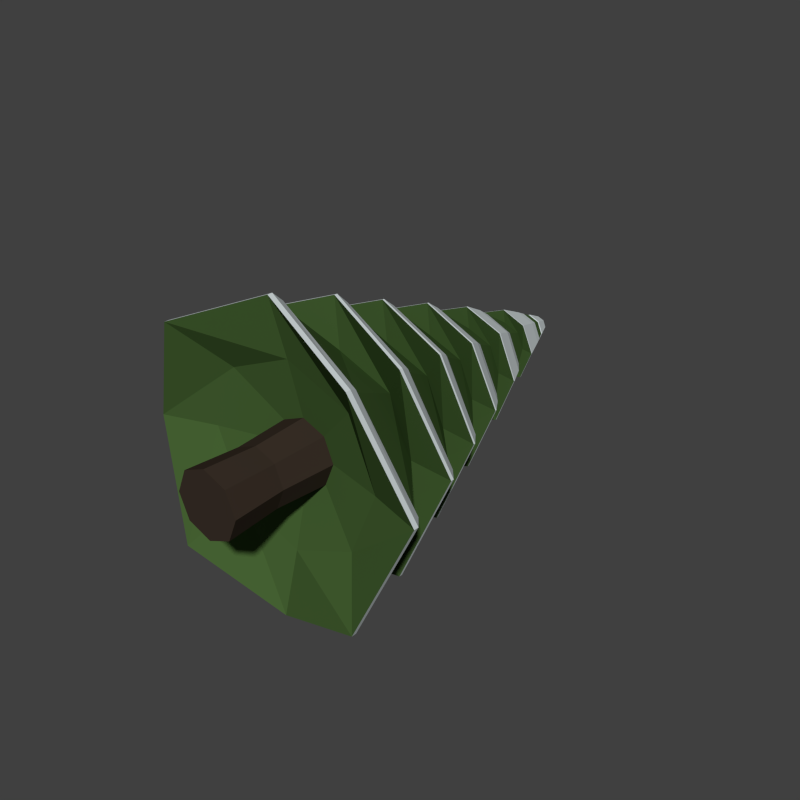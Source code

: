 # Source: arvore1.blend  (saved by Blender 2.78.0; exported with 4.5.12 LTS)
import bpy
from mathutils import Matrix  # noqa: F401  (used for matrix-valued properties, if any)

bpy.ops.wm.read_factory_settings(use_empty=True)
scene = bpy.context.scene
scene.name = 'Scene'

# ---- collections
col_collection_1 = bpy.data.collections.new('Collection 1'); scene.collection.children.link(col_collection_1)

# ---- materials (node trees are filled in below, after node groups)
mat_snow_leaves = bpy.data.materials.new('Snow_Leaves')
mat_snow_leaves.alpha_threshold = 0.0
mat_snow_leaves.diffuse_color = (0.05951, 0.1195, 0.0319, 1.0)
mat_snow_leaves.roughness = 0.5
mat_snow_branches = bpy.data.materials.new('Snow_Branches')
mat_snow_branches.alpha_threshold = 0.0
mat_snow_branches.diffuse_color = (0.04231, 0.02956, 0.02122, 1.0)
mat_snow_branches.roughness = 0.5
mat_snow = bpy.data.materials.new('Snow')
mat_snow.alpha_threshold = 0.0
mat_snow.diffuse_color = (0.624, 0.6867, 0.6939, 1.0)
mat_snow.roughness = 0.5

# ---- material node trees
mat_snow_leaves.use_nodes = True; mat_snow_leaves.node_tree.nodes.clear()
_N = mat_snow_leaves.node_tree.nodes; _L = mat_snow_leaves.node_tree.links
n0 = _N.new('ShaderNodeOutputMaterial'); n0.name = 'Material Output'; n0.location = (300, 300)
n1 = _N.new('ShaderNodeBsdfDiffuse'); n1.name = 'Diffuse BSDF'; n1.location = (10, 300)
n1.inputs[0].default_value = (0.05951, 0.1195, 0.0319, 1.0)
_L.new(n1.outputs[0], n0.inputs[0])
n0.is_active_output = True
mat_snow_branches.use_nodes = True; mat_snow_branches.node_tree.nodes.clear()
_N = mat_snow_branches.node_tree.nodes; _L = mat_snow_branches.node_tree.links
n0 = _N.new('ShaderNodeOutputMaterial'); n0.name = 'Material Output'; n0.location = (300, 300)
n1 = _N.new('ShaderNodeBsdfDiffuse'); n1.name = 'Diffuse BSDF'; n1.location = (10, 300)
n1.inputs[0].default_value = (0.04231, 0.02956, 0.02122, 1.0)
_L.new(n1.outputs[0], n0.inputs[0])
n0.is_active_output = True
mat_snow.use_nodes = True; mat_snow.node_tree.nodes.clear()
_N = mat_snow.node_tree.nodes; _L = mat_snow.node_tree.links
n0 = _N.new('ShaderNodeOutputMaterial'); n0.name = 'Material Output'; n0.location = (300, 300)
n1 = _N.new('ShaderNodeBsdfDiffuse'); n1.name = 'Diffuse BSDF'; n1.location = (10, 300)
n1.inputs[0].default_value = (0.624, 0.6867, 0.6939, 1.0)
_L.new(n1.outputs[0], n0.inputs[0])
n0.is_active_output = True

# ---- world
world_world = bpy.data.worlds.new('World'); scene.world = world_world
world_world.color = (0.05088, 0.05088, 0.05088)
world_world.use_sun_shadow = False
world_world.sun_shadow_jitter_overblur = 0.0
world_world.cycles.sampling_method = 'NONE'
world_world.cycles.sample_map_resolution = 256

# ---- meshes
me_cylinder_003 = bpy.data.meshes.new('Cylinder.003')
me_cylinder_003.from_pydata([(1.374e-08, 1.522, -1.5), (1.061, 1.522, -1.061), (1.5, 1.522, -1.385e-08), (1.061, 1.522, 1.061), (-1.174e-07, 1.522, 1.5), (-1.061, 1.522, 1.061), (-1.5, 1.522, -1.331e-07), (-1.061, 1.522, -1.061), (1.206e-08, 2.522, -1.275), (1.038e-08, 3.522, -1.05), (8.708e-09, 4.522, -0.825), (7.031e-09, 5.522, -0.6), (5.355e-09, 6.522, -0.375), (0.2652, 6.522, -0.2652), (0.4243, 5.522, -0.4243), (0.5834, 4.522, -0.5834), (0.7425, 3.522, -0.7425), (0.9016, 2.522, -0.9016), (0.375, 6.522, -9.334e-08), (0.6, 5.522, -5.916e-09), (0.825, 4.522, -3.953e-07), (1.05, 3.522, -6.949e-08), (1.275, 2.522, 1.793e-08), (0.2652, 6.522, 0.2652), (0.4243, 5.522, 0.4243), (0.5834, 4.522, 0.5834), (0.7425, 3.522, 0.7425), (0.9016, 2.522, 0.9016), (-2.743e-08, 6.522, 0.375), (-4.542e-08, 5.522, 0.6), (-6.342e-08, 4.522, 0.825), (-8.141e-08, 3.522, 1.05), (-9.94e-08, 2.522, 1.275), (-0.2652, 6.522, 0.2652), (-0.4243, 5.522, 0.4243), (-0.5834, 4.522, 0.5834), (-0.7425, 3.522, 0.7425), (-0.9016, 2.522, 0.9016), (-0.375, 6.522, -9.334e-08), (-0.6, 5.522, -4.828e-07), (-0.825, 4.522, -3.953e-07), (-1.05, 3.522, -6.949e-08), (-1.275, 2.522, -2.205e-07), (-0.2652, 6.522, -0.2652), (-0.4243, 5.522, -0.4243), (-0.5834, 4.522, -0.5834), (-0.7425, 3.522, -0.7425), (-0.9016, 2.522, -0.9016), (1.369e-08, 6.475, -0.6147), (0.4206, 6.432, -0.4626), (0.5868, 6.475, -8.92e-08), (0.4206, 6.432, 0.4626), (-3.494e-08, 6.475, 0.6147), (-0.4206, 6.432, 0.4626), (-0.5868, 6.475, -8.92e-08), (-0.4206, 6.432, -0.4626), (2.324e-08, 5.444, -0.9946), (0.6805, 5.385, -0.7485), (0.9493, 5.444, 9.164e-10), (0.6805, 5.385, 0.7485), (-5.544e-08, 5.444, 0.9946), (-0.6805, 5.385, 0.7485), (-0.9493, 5.444, -4.759e-07), (-0.6805, 5.385, -0.7485), (2.296e-08, 4.449, -1.368), (0.9357, 4.31, -1.029), (1.305, 4.449, 8.79e-08), (0.9357, 4.31, 1.029), (-8.523e-08, 4.449, 1.368), (-0.9357, 4.31, 1.029), (-1.305, 4.449, -3.889e-07), (-0.9357, 4.31, -1.029), (4.224e-08, 3.43, -1.741), (1.191, 3.223, -1.31), (1.661, 3.43, -6.14e-08), (1.191, 3.223, 1.31), (-9.546e-08, 3.43, 1.741), (-1.191, 3.223, 1.31), (-1.661, 3.43, -6.14e-08), (-1.191, 3.223, -1.31), (2.24e-08, 2.448, -2.114), (1.446, 2.068, -1.591), (2.017, 2.448, 2.444e-08), (1.446, 2.068, 1.591), (-1.448e-07, 2.448, 2.114), (-1.446, 2.068, 1.591), (-2.017, 2.448, -2.14e-07), (-1.446, 2.068, -1.591), (1.633, 0.8676, -1.796), (2.373, 1.24, 1.081e-08), (1.633, 0.8676, 1.796), (-1.774e-07, 1.24, 2.486), (-1.633, 0.8676, 1.796), (-2.373, 1.24, -1.084e-07), (-1.633, 0.8676, -1.796), (1.932e-08, 1.24, -2.486), (5.822e-11, 1.765, -0.537), (0.3797, 1.765, -0.3797), (0.537, 1.765, -3.505e-08), (0.3797, 1.765, 0.3797), (-4.689e-08, 1.765, 0.537), (-0.3797, 1.765, 0.3797), (-0.537, 1.765, -3.505e-08), (-0.3797, 1.765, -0.3797), (5.822e-11, -0.01407, -0.537), (0.3797, -0.01407, -0.3797), (0.537, -0.01407, 2.079e-08), (0.3797, -0.01407, 0.3797), (-4.689e-08, -0.01407, 0.537), (-0.3797, -0.01407, 0.3797), (-0.537, -0.01407, -9.015e-09), (-0.3797, -0.01407, -0.3797), (-0.3418, 0.8752, -0.3418), (-4.79e-09, 0.8752, -0.4833), (-0.4833, 0.8752, -7.652e-08), (-0.3418, 0.8752, 0.3418), (-4.704e-08, 0.8752, 0.4833), (0.3418, 0.8752, 0.3418), (0.4833, 0.8752, -1.691e-08), (0.3418, 0.8752, -0.3418), (1.356e-08, 6.028, -0.6592), (0.4556, 6.001, -0.4869), (0.6384, 6.028, -5.011e-08), (0.4556, 6.001, 0.4869), (-4.077e-08, 6.027, 0.676), (-0.4556, 6.001, 0.4869), (-0.6384, 6.028, -5.011e-08), (-0.4556, 6.001, -0.4869), (1.612e-08, 4.91, -1.038), (0.7161, 4.83, -0.7694), (1.002, 4.91, 4.761e-08), (0.7161, 4.83, 0.7694), (-6.814e-08, 4.91, 1.038), (-0.7161, 4.83, 0.7694), (-1.002, 4.91, -4.292e-07), (-0.7161, 4.83, -0.7694), (3.065e-08, 3.807, -1.424), (0.981, 3.672, -1.059), (1.372, 3.807, -9.439e-08), (0.981, 3.672, 1.059), (-8.439e-08, 3.807, 1.424), (-0.981, 3.672, 1.059), (-1.372, 3.807, -9.439e-08), (-0.981, 3.672, -1.059), (1.871e-08, 2.777, -1.787), (1.23, 2.514, -1.33), (1.721, 2.777, -4.372e-09), (1.23, 2.514, 1.33), (-1.254e-07, 2.777, 1.787), (-1.23, 2.514, 1.33), (-1.721, 2.777, -2.428e-07), (-1.23, 2.514, -1.33), (1.745e-08, 1.571, -2.173), (1.481, 1.211, -1.611), (2.071, 1.593, -2.002e-08), (1.481, 1.211, 1.611), (-1.56e-07, 1.591, 2.155), (-1.481, 1.211, 1.611), (-2.071, 1.593, -1.392e-07), (-1.481, 1.211, -1.611), (2.24e-08, 2.502, -2.114), (1.446, 2.123, -1.591), (2.017, 2.502, 1.965e-08), (1.446, 2.123, 1.591), (-1.448e-07, 2.502, 2.113), (-1.446, 2.123, 1.591), (-2.017, 2.502, -2.188e-07), (-1.446, 2.123, -1.591), (2.062e-08, 2.699, -1.93), (1.325, 2.387, -1.444), (1.851, 2.699, 2.479e-09), (1.325, 2.387, 1.444), (-1.336e-07, 2.699, 1.93), (-1.325, 2.387, 1.444), (-1.851, 2.699, -2.359e-07), (-1.325, 2.387, -1.444), (4.224e-08, 3.462, -1.741), (1.191, 3.256, -1.31), (1.661, 3.462, -6.428e-08), (1.191, 3.256, 1.31), (-9.546e-08, 3.462, 1.741), (-1.191, 3.256, 1.31), (-1.661, 3.462, -6.428e-08), (-1.191, 3.256, -1.31), (3.589e-08, 3.678, -1.572), (1.079, 3.511, -1.176), (1.508, 3.678, -8.312e-08), (1.079, 3.511, 1.176), (-8.984e-08, 3.678, 1.572), (-1.079, 3.511, 1.176), (-1.508, 3.678, -8.312e-08), (-1.079, 3.511, -1.176), (1.633, 0.9496, -1.796), (2.373, 1.322, -1.907e-05), (1.633, 0.9496, 1.796), (-1.774e-07, 1.322, 2.486), (-1.633, 0.9496, 1.796), (-2.373, 1.322, -1.919e-05), (-1.633, 0.9496, -1.796), (1.932e-08, 1.322, -2.486), (1.873e-08, 1.488, -2.337), (1.562, 1.121, -1.709), (2.229, 1.499, -1.158e-05), (1.562, 1.121, 1.709), (-1.669e-07, 1.498, 2.328), (-1.562, 1.121, 1.709), (-2.229, 1.499, -1.169e-05), (-1.562, 1.121, -1.709), (2.296e-08, 4.475, -1.368), (0.9357, 4.336, -1.029), (1.305, 4.475, 8.56e-08), (0.9357, 4.336, 1.029), (-8.523e-08, 4.475, 1.368), (-0.9357, 4.336, 1.029), (-1.305, 4.475, -3.912e-07), (-0.9357, 4.336, -1.029), (1.99e-08, 4.721, -1.201), (0.8248, 4.613, -0.8974), (1.153, 4.721, 6.41e-08), (0.8248, 4.613, 0.8974), (-7.626e-08, 4.721, 1.201), (-0.8248, 4.613, 0.8974), (-1.153, 4.721, -4.127e-07), (-0.8248, 4.613, -0.8974), (2.324e-08, 5.465, -0.9946), (0.6805, 5.407, -0.7485), (0.9493, 5.465, -9.641e-10), (0.6805, 5.407, 0.7485), (-5.544e-08, 5.465, 0.9946), (-0.6805, 5.407, 0.7485), (-0.9493, 5.465, -4.778e-07), (-0.6805, 5.407, -0.7485), (1.905e-08, 5.811, -0.8226), (0.5649, 5.771, -0.6135), (0.7898, 5.811, -0.001245), (0.5649, 5.771, 0.6111), (-4.698e-08, 5.811, 0.8201), (-0.5649, 5.771, 0.6111), (-0.7898, 5.811, -0.001245), (-0.5649, 5.771, -0.6135), (6.228e-09, 7.255, -0.2683), (0.1861, 7.245, -0.1968), (0.2612, 7.255, -1.575e-07), (0.1861, 7.245, 0.1968), (-1.593e-08, 7.255, 0.2683), (-0.1861, 7.245, 0.1968), (-0.2612, 7.255, -1.575e-07), (-0.1861, 7.245, -0.1968), (5.439e-09, 7.545, -0.1538), (0.1087, 7.545, -0.1087), (0.1538, 7.545, -1.828e-07), (0.1087, 7.545, 0.1087), (-8.004e-09, 7.545, 0.1538), (-0.1087, 7.545, 0.1087), (-0.1538, 7.545, -1.828e-07), (-0.1087, 7.545, -0.1087), (-1.736e-07, 7.642, -0.02033), (0.01438, 7.642, -0.01438), (0.02033, 7.642, -1.913e-07), (0.01438, 7.642, 0.01438), (-1.753e-07, 7.642, 0.02033), (-0.01438, 7.642, 0.01438), (-0.02033, 7.642, -1.913e-07), (-0.01438, 7.642, -0.01438), (8.052e-09, 7.272, -0.2751), (0.1908, 7.261, -0.2018), (0.2678, 7.272, -1.589e-07), (0.1908, 7.261, 0.2018), (-1.466e-08, 7.272, 0.2751), (-0.1908, 7.261, 0.2018), (-0.2678, 7.272, -1.589e-07), (-0.1908, 7.261, -0.2018), (0.2426, 7.061, -0.2608), (0.3397, 7.079, -1.42e-07), (0.2426, 7.061, 0.2608), (-2.035e-08, 7.079, 0.3517), (-0.2426, 7.061, 0.2608), (-0.3397, 7.079, -1.42e-07), (-0.2426, 7.061, -0.2608), (8.19e-09, 7.079, -0.3517), (1.369e-08, 6.489, -0.6147), (0.4206, 6.447, -0.4626), (0.5868, 6.489, -9.044e-08), (0.4206, 6.447, 0.4626), (-3.494e-08, 6.489, 0.6147), (-0.4206, 6.447, 0.4626), (-0.5868, 6.489, -9.044e-08), (-0.4206, 6.447, -0.4626), (0.2965, 6.891, -0.3216), (0.4145, 6.916, -1.278e-07), (0.2965, 6.891, 0.3216), (-2.45e-08, 6.916, 0.4312), (-0.2965, 6.891, 0.3216), (-0.4145, 6.916, -1.278e-07), (-0.2965, 6.891, -0.3216), (1.014e-08, 6.916, -0.4312)], [], [(152, 8, 17, 153), (144, 9, 16, 145), (136, 10, 15, 137), (128, 11, 14, 129), (120, 12, 13, 121), (153, 17, 22, 154), (145, 16, 21, 146), (137, 15, 20, 138), (129, 14, 19, 130), (121, 13, 18, 122), (154, 22, 27, 155), (146, 21, 26, 147), (138, 20, 25, 139), (130, 19, 24, 131), (122, 18, 23, 123), (155, 27, 32, 156), (147, 26, 31, 148), (139, 25, 30, 140), (131, 24, 29, 132), (123, 23, 28, 124), (156, 32, 37, 157), (148, 31, 36, 149), (140, 30, 35, 141), (132, 29, 34, 133), (124, 28, 33, 125), (157, 37, 42, 158), (149, 36, 41, 150), (141, 35, 40, 142), (133, 34, 39, 134), (125, 33, 38, 126), (159, 47, 8, 152), (151, 46, 9, 144), (143, 45, 10, 136), (135, 44, 11, 128), (127, 43, 12, 120), (158, 42, 47, 159), (150, 41, 46, 151), (142, 40, 45, 143), (134, 39, 44, 135), (126, 38, 43, 127), (12, 48, 49, 13), (13, 49, 50, 18), (18, 50, 51, 23), (23, 51, 52, 28), (28, 52, 53, 33), (33, 53, 54, 38), (43, 55, 48, 12), (38, 54, 55, 43), (11, 56, 57, 14), (14, 57, 58, 19), (19, 58, 59, 24), (24, 59, 60, 29), (29, 60, 61, 34), (34, 61, 62, 39), (44, 63, 56, 11), (39, 62, 63, 44), (10, 64, 65, 15), (15, 65, 66, 20), (20, 66, 67, 25), (25, 67, 68, 30), (30, 68, 69, 35), (35, 69, 70, 40), (45, 71, 64, 10), (40, 70, 71, 45), (9, 72, 73, 16), (16, 73, 74, 21), (21, 74, 75, 26), (26, 75, 76, 31), (31, 76, 77, 36), (36, 77, 78, 41), (46, 79, 72, 9), (41, 78, 79, 46), (8, 80, 81, 17), (17, 81, 82, 22), (22, 82, 83, 27), (27, 83, 84, 32), (32, 84, 85, 37), (37, 85, 86, 42), (47, 87, 80, 8), (42, 86, 87, 47), (0, 95, 88, 1), (1, 88, 89, 2), (2, 89, 90, 3), (3, 90, 91, 4), (4, 91, 92, 5), (5, 92, 93, 6), (7, 94, 95, 0), (6, 93, 94, 7), (7, 0, 96, 103), (6, 7, 103, 102), (5, 6, 102, 101), (4, 5, 101, 100), (3, 4, 100, 99), (2, 3, 99, 98), (1, 2, 98, 97), (0, 1, 97, 96), (112, 113, 104, 111), (114, 112, 111, 110), (115, 114, 110, 109), (116, 115, 109, 108), (117, 116, 108, 107), (118, 117, 107, 106), (119, 118, 106, 105), (113, 119, 105, 104), (241, 240, 264, 265), (242, 241, 265, 266), (243, 242, 266, 267), (244, 243, 267, 268), (245, 244, 268, 269), (246, 245, 269, 270), (240, 247, 271, 264), (247, 246, 270, 271), (104, 105, 106, 107, 108, 109, 110, 111), (103, 96, 113, 112), (102, 103, 112, 114), (101, 102, 114, 115), (100, 101, 115, 116), (99, 100, 116, 117), (98, 99, 117, 118), (97, 98, 118, 119), (96, 97, 119, 113), (62, 61, 229, 230), (127, 120, 232, 239), (63, 62, 230, 231), (57, 56, 224, 225), (121, 122, 234, 233), (59, 58, 226, 227), (123, 124, 236, 235), (61, 60, 228, 229), (65, 64, 208, 209), (129, 130, 218, 217), (67, 66, 210, 211), (131, 132, 220, 219), (69, 68, 212, 213), (133, 134, 222, 221), (64, 71, 215, 208), (134, 135, 223, 222), (72, 79, 183, 176), (142, 143, 191, 190), (136, 137, 185, 184), (74, 73, 177, 178), (138, 139, 187, 186), (76, 75, 179, 180), (140, 141, 189, 188), (78, 77, 181, 182), (144, 145, 169, 168), (82, 81, 161, 162), (146, 147, 171, 170), (84, 83, 163, 164), (148, 149, 173, 172), (86, 85, 165, 166), (151, 144, 168, 175), (87, 86, 166, 167), (94, 93, 197, 198), (88, 95, 199, 192), (153, 154, 202, 201), (90, 89, 193, 194), (155, 156, 204, 203), (92, 91, 195, 196), (157, 158, 206, 205), (95, 94, 198, 199), (160, 168, 169, 161), (161, 169, 170, 162), (162, 170, 171, 163), (163, 171, 172, 164), (164, 172, 173, 165), (165, 173, 174, 166), (167, 175, 168, 160), (166, 174, 175, 167), (150, 151, 175, 174), (80, 87, 167, 160), (149, 150, 174, 173), (85, 84, 164, 165), (147, 148, 172, 171), (83, 82, 162, 163), (145, 146, 170, 169), (81, 80, 160, 161), (176, 184, 185, 177), (177, 185, 186, 178), (178, 186, 187, 179), (179, 187, 188, 180), (180, 188, 189, 181), (181, 189, 190, 182), (183, 191, 184, 176), (182, 190, 191, 183), (141, 142, 190, 189), (77, 76, 180, 181), (139, 140, 188, 187), (75, 74, 178, 179), (137, 138, 186, 185), (73, 72, 176, 177), (79, 78, 182, 183), (143, 136, 184, 191), (199, 200, 201, 192), (192, 201, 202, 193), (193, 202, 203, 194), (194, 203, 204, 195), (195, 204, 205, 196), (196, 205, 206, 197), (198, 207, 200, 199), (197, 206, 207, 198), (159, 152, 200, 207), (93, 92, 196, 197), (156, 157, 205, 204), (91, 90, 194, 195), (154, 155, 203, 202), (89, 88, 192, 193), (152, 153, 201, 200), (158, 159, 207, 206), (208, 216, 217, 209), (209, 217, 218, 210), (210, 218, 219, 211), (211, 219, 220, 212), (212, 220, 221, 213), (213, 221, 222, 214), (215, 223, 216, 208), (214, 222, 223, 215), (71, 70, 214, 215), (135, 128, 216, 223), (70, 69, 213, 214), (132, 133, 221, 220), (68, 67, 211, 212), (130, 131, 219, 218), (66, 65, 209, 210), (128, 129, 217, 216), (224, 232, 233, 225), (225, 233, 234, 226), (226, 234, 235, 227), (227, 235, 236, 228), (228, 236, 237, 229), (229, 237, 238, 230), (231, 239, 232, 224), (230, 238, 239, 231), (124, 125, 237, 236), (60, 59, 227, 228), (122, 123, 235, 234), (58, 57, 225, 226), (120, 121, 233, 232), (126, 127, 239, 238), (56, 63, 231, 224), (125, 126, 238, 237), (279, 240, 241, 272), (272, 241, 242, 273), (273, 242, 243, 274), (274, 243, 244, 275), (275, 244, 245, 276), (276, 245, 246, 277), (278, 247, 240, 279), (277, 246, 247, 278), (264, 248, 249, 265), (265, 249, 250, 266), (266, 250, 251, 267), (267, 251, 252, 268), (268, 252, 253, 269), (269, 253, 254, 270), (248, 255, 263, 256), (271, 255, 248, 264), (270, 254, 255, 271), (257, 256, 263, 262, 261, 260, 259, 258), (255, 254, 262, 263), (254, 253, 261, 262), (253, 252, 260, 261), (252, 251, 259, 260), (251, 250, 258, 259), (250, 249, 257, 258), (249, 248, 256, 257), (279, 272, 288, 295), (50, 49, 281, 282), (273, 274, 290, 289), (52, 51, 283, 284), (275, 276, 292, 291), (54, 53, 285, 286), (278, 279, 295, 294), (55, 54, 286, 287), (280, 295, 288, 281), (281, 288, 289, 282), (282, 289, 290, 283), (283, 290, 291, 284), (284, 291, 292, 285), (285, 292, 293, 286), (287, 294, 295, 280), (286, 293, 294, 287), (277, 278, 294, 293), (48, 55, 287, 280), (276, 277, 293, 292), (53, 52, 284, 285), (274, 275, 291, 290), (51, 50, 282, 283), (272, 273, 289, 288), (49, 48, 280, 281)])
me_cylinder_003.polygons.foreach_set('material_index', [0, 0, 0, 0, 0, 0, 0, 0, 0, 0, 0, 0, 0, 0, 0, 0, 0, 0, 0, 0, 0, 0, 0, 0, 0, 0, 0, 0, 0, 0, 0, 0, 0, 0, 0, 0, 0, 0, 0, 0, 0, 0, 0, 0, 0, 0, 0, 0, 0, 0, 0, 0, 0, 0, 0, 0, 0, 0, 0, 0, 0, 0, 0, 0, 0, 0, 0, 0, 0, 0, 0, 0, 0, 0, 0, 0, 0, 0, 0, 0, 0, 0, 0, 0, 0, 0, 0, 0, 0, 0, 0, 0, 0, 0, 0, 0, 1, 1, 1, 1, 1, 1, 1, 1, 2, 2, 2, 2, 2, 2, 2, 2, 1, 1, 1, 1, 1, 1, 1, 1, 1, 2, 2, 2, 2, 2, 2, 2, 2, 2, 2, 2, 2, 2, 2, 2, 2, 2, 2, 2, 2, 2, 2, 2, 2, 2, 2, 2, 2, 2, 2, 2, 2, 2, 2, 2, 2, 2, 2, 2, 2, 2, 2, 2, 2, 2, 2, 2, 2, 2, 2, 2, 2, 2, 2, 2, 2, 2, 2, 2, 2, 2, 2, 2, 2, 2, 2, 2, 2, 2, 2, 2, 2, 2, 2, 2, 2, 2, 2, 2, 2, 2, 2, 2, 2, 2, 2, 2, 2, 2, 2, 2, 2, 2, 2, 2, 2, 2, 2, 2, 2, 2, 2, 2, 2, 2, 2, 2, 2, 2, 2, 2, 2, 2, 2, 2, 2, 2, 2, 2, 2, 0, 0, 0, 0, 0, 0, 0, 0, 2, 2, 2, 2, 2, 2, 2, 2, 2, 2, 2, 2, 2, 2, 2, 2, 2, 2, 2, 2, 2, 2, 2, 2, 2, 2, 2, 2, 2, 2, 2, 2, 2, 2, 2, 2, 2, 2, 2, 2, 2])
me_cylinder_003.materials.append(mat_snow_leaves)
me_cylinder_003.materials.append(mat_snow_branches)
me_cylinder_003.materials.append(mat_snow)
me_cylinder_003.use_remesh_preserve_volume = False
me_cylinder_003.use_remesh_preserve_attributes = False
me_cylinder_003.use_mirror_vertex_groups = False
me_cylinder_003.update()

# ---- objects
ob_snow_pinetree = bpy.data.objects.new('Snow_PineTree', me_cylinder_003)

# ---- transforms, parenting, visibility, modifiers, constraints
ob_snow_pinetree.location = (0.0, 0.0, 0.0)
ob_snow_pinetree.scale = (1.0, 1.0, 1.0)
ob_snow_pinetree.lineart.crease_threshold = 0.0

# ---- collection membership
col_collection_1.objects.link(ob_snow_pinetree)

# ---- scene / render settings (as saved in the file)
scene.frame_start = 1; scene.frame_end = 250; scene.frame_set(1)
scene.render.engine = 'CYCLES'
scene.render.resolution_x = 1200
scene.render.resolution_y = 1200
scene.render.dither_intensity = 0.0
scene.cycles.use_denoising = False
scene.cycles.samples = 10
scene.cycles.sampling_pattern = 'TABULATED_SOBOL'
scene.cycles.light_sampling_threshold = 0.0
scene.cycles.use_adaptive_sampling = False
scene.cycles.use_light_tree = False
scene.cycles.blur_glossy = 0.0
scene.cycles.pixel_filter_type = 'GAUSSIAN'
scene.cycles.sample_clamp_indirect = 0.0
scene.view_settings.view_transform = 'Standard'
bpy.context.view_layer.update()

# ---- added for rendering (the .blend has no active camera and no usable light): camera, sun
cam_auto = bpy.data.cameras.new('AutoCamera')
cam_auto.lens = 50.0
cam_auto.sensor_width = 36.0
cam_auto.clip_end = 1000.0
ob_auto_camera = bpy.data.objects.new('AutoCamera', cam_auto)
scene.collection.objects.link(ob_auto_camera)
ob_auto_camera.location = (9.52065, -7.61061, 7.61651)
ob_auto_camera.rotation_euler = (1.09748, -7.21219e-08, 0.694738)
scene.camera = ob_auto_camera
light_auto_sun = bpy.data.lights.new('AutoSun', 'SUN')
light_auto_sun.energy = 3.0
light_auto_sun.angle = 0.0523599
ob_auto_sun = bpy.data.objects.new('AutoSun', light_auto_sun)
scene.collection.objects.link(ob_auto_sun)
ob_auto_sun.rotation_euler = (0.872665, 0.174533, 0.523599)
bpy.context.view_layer.update()
